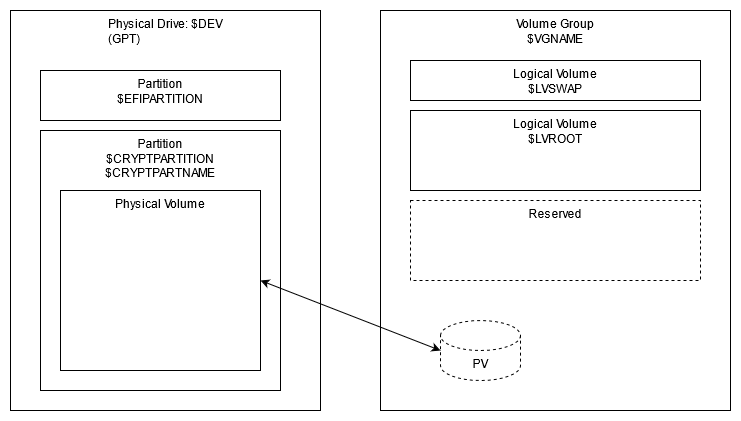

The diagram above was exported from draw.io. Its source (the exported page's mxGraphModel, read from the mxfile embedded in the PNG):
<mxGraphModel dx="780" dy="1111" grid="1" gridSize="10" guides="1" tooltips="1" connect="1" arrows="1" fold="1" page="1" pageScale="1" pageWidth="827" pageHeight="1169" math="0" shadow="0">
  <root>
    <mxCell id="0" />
    <mxCell id="1" parent="0" />
    <mxCell id="r1U1vJbS7MbkpjZfKNd5-1" value="&lt;div&gt;Physical Drive: $DEV&lt;/div&gt;&lt;div align=&quot;left&quot;&gt;(GPT)&lt;br&gt;&lt;/div&gt;" style="rounded=0;whiteSpace=wrap;html=1;verticalAlign=top;" vertex="1" parent="1">
      <mxGeometry x="40" y="240" width="310" height="400" as="geometry" />
    </mxCell>
    <mxCell id="r1U1vJbS7MbkpjZfKNd5-2" value="Partition&lt;br&gt;&lt;div&gt;$EFIPARTITION&lt;/div&gt;" style="rounded=0;whiteSpace=wrap;html=1;verticalAlign=top;" vertex="1" parent="1">
      <mxGeometry x="70" y="300" width="240" height="50" as="geometry" />
    </mxCell>
    <mxCell id="r1U1vJbS7MbkpjZfKNd5-3" value="&lt;div&gt;Partition&lt;br&gt;&lt;/div&gt;&lt;div&gt;$CRYPTPARTITION&lt;/div&gt;&lt;div&gt;$CRYPTPARTNAME&lt;/div&gt;&lt;div&gt;&lt;br&gt;&lt;/div&gt;" style="rounded=0;whiteSpace=wrap;html=1;verticalAlign=top;" vertex="1" parent="1">
      <mxGeometry x="70" y="360" width="240" height="260" as="geometry" />
    </mxCell>
    <mxCell id="r1U1vJbS7MbkpjZfKNd5-4" value="Physical Volume" style="rounded=0;whiteSpace=wrap;html=1;verticalAlign=top;" vertex="1" parent="1">
      <mxGeometry x="90" y="420" width="200" height="180" as="geometry" />
    </mxCell>
    <mxCell id="r1U1vJbS7MbkpjZfKNd5-5" value="&lt;div&gt;Volume Group&lt;/div&gt;&lt;div&gt;$VGNAME&lt;br&gt;&lt;/div&gt;" style="rounded=0;whiteSpace=wrap;html=1;verticalAlign=top;" vertex="1" parent="1">
      <mxGeometry x="410" y="240" width="350" height="400" as="geometry" />
    </mxCell>
    <mxCell id="r1U1vJbS7MbkpjZfKNd5-6" value="&lt;div&gt;Logical Volume&lt;/div&gt;&lt;div&gt;$LVSWAP&lt;br&gt;&lt;/div&gt;" style="rounded=0;whiteSpace=wrap;html=1;verticalAlign=top;" vertex="1" parent="1">
      <mxGeometry x="440" y="290" width="290" height="40" as="geometry" />
    </mxCell>
    <mxCell id="r1U1vJbS7MbkpjZfKNd5-7" value="&lt;div&gt;Logical Volume&lt;/div&gt;&lt;div&gt;$LVROOT&lt;/div&gt;" style="rounded=0;whiteSpace=wrap;html=1;verticalAlign=top;" vertex="1" parent="1">
      <mxGeometry x="440" y="340" width="290" height="80" as="geometry" />
    </mxCell>
    <mxCell id="r1U1vJbS7MbkpjZfKNd5-10" value="PV" style="shape=cylinder3;whiteSpace=wrap;html=1;boundedLbl=1;backgroundOutline=1;size=15;dashed=1;verticalAlign=top;" vertex="1" parent="1">
      <mxGeometry x="470" y="550" width="80" height="60" as="geometry" />
    </mxCell>
    <mxCell id="r1U1vJbS7MbkpjZfKNd5-11" value="Reserved" style="rounded=0;whiteSpace=wrap;html=1;verticalAlign=top;dashed=1;" vertex="1" parent="1">
      <mxGeometry x="440" y="430" width="290" height="80" as="geometry" />
    </mxCell>
    <mxCell id="r1U1vJbS7MbkpjZfKNd5-12" value="" style="endArrow=classic;startArrow=classic;html=1;exitX=0;exitY=0.5;exitDx=0;exitDy=0;exitPerimeter=0;" edge="1" parent="1" source="r1U1vJbS7MbkpjZfKNd5-10">
      <mxGeometry width="50" height="50" relative="1" as="geometry">
        <mxPoint x="540" y="590" as="sourcePoint" />
        <mxPoint x="290" y="510" as="targetPoint" />
      </mxGeometry>
    </mxCell>
  </root>
</mxGraphModel>